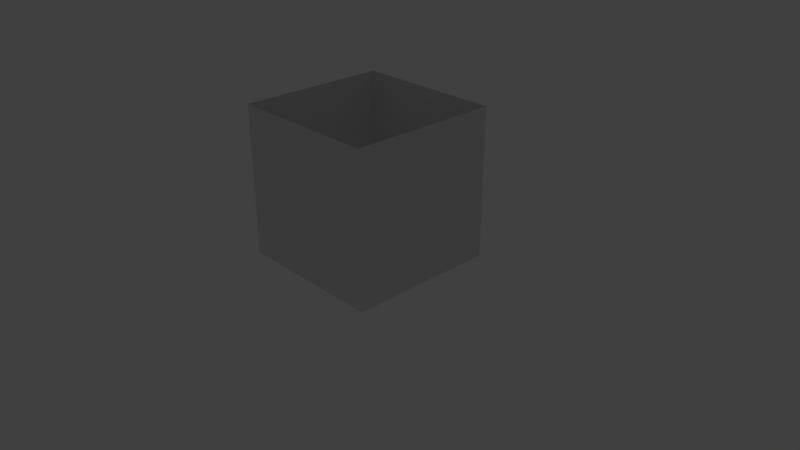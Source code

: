 # Source: LD42.blend  (saved by Blender 2.78.0; exported with 4.5.12 LTS)
import bpy
from mathutils import Matrix  # noqa: F401  (used for matrix-valued properties, if any)

bpy.ops.wm.read_factory_settings(use_empty=True)
scene = bpy.context.scene
scene.name = 'Scene'

# ---- collections
col_collection_1 = bpy.data.collections.new('Collection 1'); scene.collection.children.link(col_collection_1)
col_collection_2 = bpy.data.collections.new('Collection 2'); scene.collection.children.link(col_collection_2)
col_collection_2.hide_render = True
col_collection_2.hide_viewport = True
col_collection_10 = bpy.data.collections.new('Collection 10'); scene.collection.children.link(col_collection_10)
col_collection_10.hide_render = True
col_collection_10.hide_viewport = True

# ---- world
world_world = bpy.data.worlds.new('World'); scene.world = world_world
world_world.color = (0.05088, 0.05088, 0.05088)
world_world.use_sun_shadow = False
world_world.sun_shadow_jitter_overblur = 0.0
world_world.cycles.sampling_method = 'MANUAL'

# ---- cameras
cam_camera = bpy.data.cameras.new('Camera')
cam_camera.clip_end = 100.0
cam_camera.lens = 35.0
cam_camera.sensor_width = 32.0
cam_camera.sensor_height = 18.0
cam_camera.ortho_scale = 7.314
cam_camera.dof.focus_distance = 0.0

# ---- lights
light_lamp = bpy.data.lights.new('Lamp', 'POINT')
light_lamp.transmission_factor = 0.0
light_lamp.cutoff_distance = 30.0
light_lamp.energy = 100.0
light_lamp.shadow_buffer_clip_start = 1.001
light_lamp.shadow_soft_size = 0.1
light_lamp.shadow_maximum_resolution = 0.006
light_lamp.use_absolute_resolution = True

# ---- meshes
me_cube_001 = bpy.data.meshes.new('Cube.001')
me_cube_001.from_pydata([(-1.0, -1.0, 0.0), (-1.0, -1.0, 2.0), (-1.0, 1.0, 0.0), (-1.0, 1.0, 2.0), (1.0, -1.0, 0.0), (1.0, -1.0, 2.0), (1.0, 1.0, 0.0), (1.0, 1.0, 2.0)], [], [(0, 1, 3, 2), (2, 3, 7, 6), (6, 7, 5, 4), (4, 5, 1, 0)])
_uv = me_cube_001.uv_layers.new(name='UVMap')
_uv.uv.foreach_set('vector', [0.01605, 0.009681, 0.01605, 0.9815, 0.9879, 0.9815, 0.9879, 0.009681, 0.01605, 0.009681, 0.01605, 0.9815, 0.9879, 0.9815, 0.9879, 0.009681, 0.9879, 0.009681, 0.9879, 0.9815, 0.01605, 0.9815, 0.01605, 0.009681, 0.9879, 0.009681, 0.9879, 0.9815, 0.01605, 0.9815, 0.01605, 0.009681])
me_cube_001.use_remesh_preserve_volume = False
me_cube_001.use_remesh_preserve_attributes = False
me_cube_001.use_mirror_vertex_groups = False
me_cube_001.update()
me_circle = bpy.data.meshes.new('Circle')
me_circle.from_pydata([(900.0, 200.0, 1.192e-05), (900.0, 70.0, -138.6), (900.0, -70.0, -138.6), (900.0, -200.0, 0.0), (900.0, -70.0, 138.6), (900.0, 70.0, 138.6), (-6.517e-05, 200.0, 1.192e-05), (0.0, 70.0, -138.6), (0.0, -70.0, -138.6), (6.517e-05, -200.0, 0.0), (0.0, -70.0, 138.6), (0.0, 70.0, 138.6)], [], [(0, 6, 11, 5), (4, 10, 9, 3), (2, 8, 7, 1), (5, 11, 10, 4), (3, 9, 8, 2), (1, 7, 6, 0), (3, 2, 4), (2, 1, 5, 4), (0, 5, 1)])
me_circle.use_remesh_preserve_volume = False
me_circle.use_remesh_preserve_attributes = False
me_circle.use_mirror_vertex_groups = False
me_circle.update()

# ---- objects
ob_cube = bpy.data.objects.new('Cube', me_cube_001)
ob_hexagontube = bpy.data.objects.new('HexagonTube', me_circle)
ob_lamp = bpy.data.objects.new('Lamp', light_lamp)
ob_camera = bpy.data.objects.new('Camera', cam_camera)

# ---- transforms, parenting, visibility, modifiers, constraints
ob_cube.location = (0.0, 0.0, 0.0)
ob_cube.lineart.crease_threshold = 0.0
ob_hexagontube.location = (0.0, 0.0, 0.0)
ob_hexagontube.lineart.crease_threshold = 0.0
_m = ob_hexagontube.modifiers.new('Solidify', 'SOLIDIFY')
_m.thickness = 10.0
_m.nonmanifold_thickness_mode = 'FIXED'
_m.nonmanifold_merge_threshold = 0.0003
ob_lamp.location = (4.076, 1.005, 5.904)
ob_lamp.rotation_euler = (0.6503, 0.05522, 1.866)
ob_lamp.lock_rotations_4d = False
ob_lamp.empty_display_type = 'ARROWS'
ob_lamp.color = (0.0, 0.0, 0.0, 0.0)
ob_lamp.lineart.crease_threshold = 0.0
ob_camera.location = (7.481, -6.508, 5.344)
ob_camera.rotation_euler = (1.109, 0.0, 0.8149)
ob_camera.lock_rotations_4d = False
ob_camera.empty_display_type = 'ARROWS'
ob_camera.color = (0.0, 0.0, 0.0, 0.0)
ob_camera.display_type = 'WIRE'
ob_camera.lineart.crease_threshold = 0.0

# ---- collection membership
col_collection_1.objects.link(ob_cube)
col_collection_2.objects.link(ob_hexagontube)
col_collection_10.objects.link(ob_lamp)
col_collection_10.objects.link(ob_camera)

# ---- scene / render settings (as saved in the file)
scene.camera = ob_camera
scene.frame_start = 1; scene.frame_end = 250; scene.frame_set(1)
scene.render.engine = 'CYCLES'
scene.render.resolution_percentage = 50
scene.render.dither_intensity = 0.0
scene.cycles.use_denoising = False
scene.cycles.samples = 128
scene.cycles.sampling_pattern = 'TABULATED_SOBOL'
scene.cycles.light_sampling_threshold = 0.0
scene.cycles.use_adaptive_sampling = False
scene.cycles.use_light_tree = False
scene.cycles.blur_glossy = 0.0
scene.cycles.sample_clamp_indirect = 0.0
scene.view_settings.view_transform = 'Standard'
bpy.context.view_layer.update()
